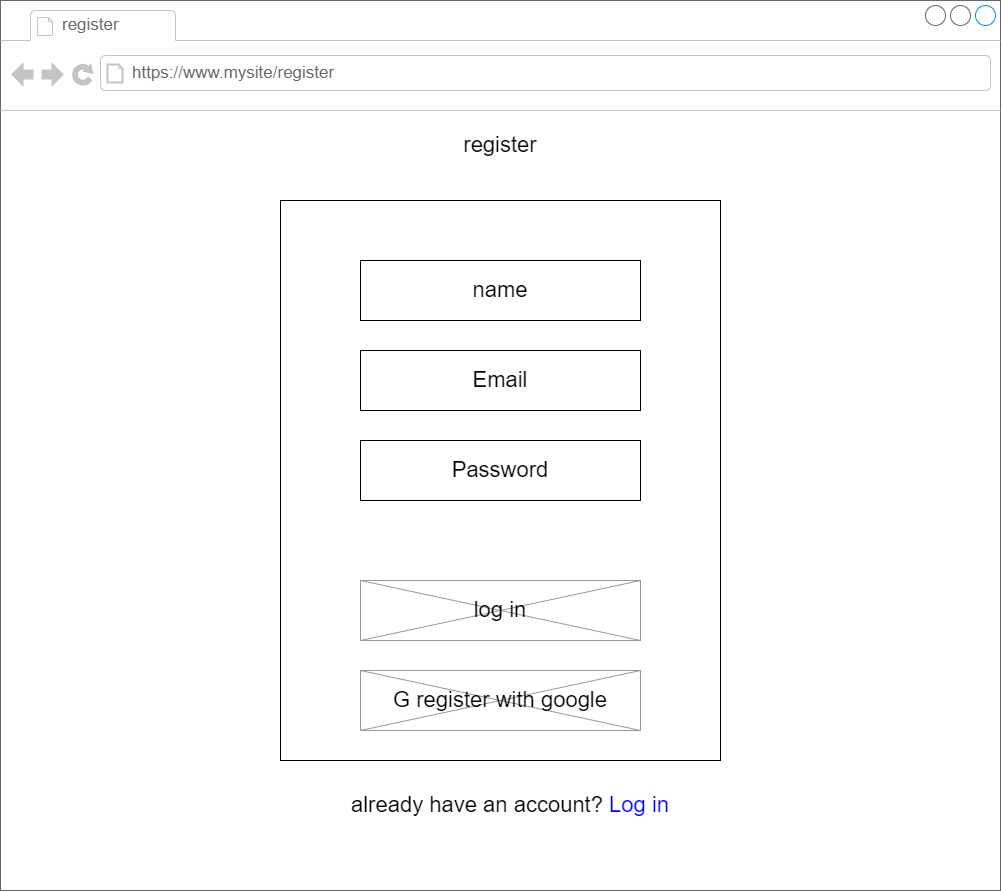

The diagram above was exported from draw.io. Its source (the exported page's mxGraphModel, read from the mxfile embedded in the PNG):
<mxGraphModel dx="1929" dy="944" grid="1" gridSize="10" guides="1" tooltips="1" connect="1" arrows="1" fold="1" page="1" pageScale="1" pageWidth="1100" pageHeight="850" background="none" math="0" shadow="0">
  <root>
    <mxCell id="0" />
    <mxCell id="1" parent="0" />
    <mxCell id="z4jP3BkIQeZcpbfqQ6xM-1" value="" style="strokeWidth=1;shadow=0;dashed=0;align=center;html=1;shape=mxgraph.mockup.containers.browserWindow;rSize=0;strokeColor=#666666;strokeColor2=#008cff;strokeColor3=#c4c4c4;mainText=,;recursiveResize=0;" vertex="1" parent="1">
      <mxGeometry x="40" y="40" width="1000" height="890" as="geometry" />
    </mxCell>
    <mxCell id="z4jP3BkIQeZcpbfqQ6xM-2" value="register" style="strokeWidth=1;shadow=0;dashed=0;align=center;html=1;shape=mxgraph.mockup.containers.anchor;fontSize=17;fontColor=#666666;align=left;" vertex="1" parent="z4jP3BkIQeZcpbfqQ6xM-1">
      <mxGeometry x="60" y="12" width="110" height="26" as="geometry" />
    </mxCell>
    <mxCell id="z4jP3BkIQeZcpbfqQ6xM-3" value="https://www.mysite/register" style="strokeWidth=1;shadow=0;dashed=0;align=center;html=1;shape=mxgraph.mockup.containers.anchor;rSize=0;fontSize=17;fontColor=#666666;align=left;" vertex="1" parent="z4jP3BkIQeZcpbfqQ6xM-1">
      <mxGeometry x="130" y="60" width="250" height="26" as="geometry" />
    </mxCell>
    <mxCell id="z4jP3BkIQeZcpbfqQ6xM-4" value="" style="rounded=0;whiteSpace=wrap;html=1;" vertex="1" parent="z4jP3BkIQeZcpbfqQ6xM-1">
      <mxGeometry x="280" y="200" width="440" height="560" as="geometry" />
    </mxCell>
    <mxCell id="z4jP3BkIQeZcpbfqQ6xM-5" value="&lt;font style=&quot;font-size: 22px&quot;&gt;register&lt;/font&gt;" style="text;html=1;strokeColor=none;fillColor=none;align=center;verticalAlign=middle;whiteSpace=wrap;rounded=0;" vertex="1" parent="z4jP3BkIQeZcpbfqQ6xM-1">
      <mxGeometry x="455" y="130" width="90" height="30" as="geometry" />
    </mxCell>
    <mxCell id="z4jP3BkIQeZcpbfqQ6xM-6" value="name" style="rounded=0;whiteSpace=wrap;html=1;fontSize=22;" vertex="1" parent="z4jP3BkIQeZcpbfqQ6xM-1">
      <mxGeometry x="360" y="260" width="280" height="60" as="geometry" />
    </mxCell>
    <mxCell id="z4jP3BkIQeZcpbfqQ6xM-8" value="Password" style="rounded=0;whiteSpace=wrap;html=1;fontSize=22;" vertex="1" parent="z4jP3BkIQeZcpbfqQ6xM-1">
      <mxGeometry x="360" y="440" width="280" height="60" as="geometry" />
    </mxCell>
    <mxCell id="z4jP3BkIQeZcpbfqQ6xM-7" value="Email" style="rounded=0;whiteSpace=wrap;html=1;fontSize=22;" vertex="1" parent="z4jP3BkIQeZcpbfqQ6xM-1">
      <mxGeometry x="360" y="350" width="280" height="60" as="geometry" />
    </mxCell>
    <mxCell id="z4jP3BkIQeZcpbfqQ6xM-12" value="" style="verticalLabelPosition=bottom;shadow=0;dashed=0;align=center;html=1;verticalAlign=top;strokeWidth=1;shape=mxgraph.mockup.graphics.simpleIcon;strokeColor=#999999;fontSize=22;fontColor=#0000FF;" vertex="1" parent="z4jP3BkIQeZcpbfqQ6xM-1">
      <mxGeometry x="360" y="580" width="280" height="60" as="geometry" />
    </mxCell>
    <mxCell id="z4jP3BkIQeZcpbfqQ6xM-13" value="&lt;font color=&quot;#000000&quot;&gt;log in&lt;/font&gt;" style="text;html=1;strokeColor=none;fillColor=none;align=center;verticalAlign=middle;whiteSpace=wrap;rounded=0;fontSize=22;fontColor=#0000FF;" vertex="1" parent="z4jP3BkIQeZcpbfqQ6xM-1">
      <mxGeometry x="470" y="595" width="60" height="30" as="geometry" />
    </mxCell>
    <mxCell id="z4jP3BkIQeZcpbfqQ6xM-14" value="" style="verticalLabelPosition=bottom;shadow=0;dashed=0;align=center;html=1;verticalAlign=top;strokeWidth=1;shape=mxgraph.mockup.graphics.simpleIcon;strokeColor=#999999;fontSize=22;fontColor=#0000FF;" vertex="1" parent="z4jP3BkIQeZcpbfqQ6xM-1">
      <mxGeometry x="360" y="670" width="280" height="60" as="geometry" />
    </mxCell>
    <mxCell id="z4jP3BkIQeZcpbfqQ6xM-15" value="G register with google" style="text;html=1;strokeColor=none;fillColor=none;align=center;verticalAlign=middle;whiteSpace=wrap;rounded=0;fontSize=22;fontColor=#000000;" vertex="1" parent="z4jP3BkIQeZcpbfqQ6xM-1">
      <mxGeometry x="385" y="685" width="230" height="30" as="geometry" />
    </mxCell>
    <mxCell id="z4jP3BkIQeZcpbfqQ6xM-16" value="already have an account? &lt;font color=&quot;#0000ff&quot;&gt;Log in&lt;/font&gt;" style="text;html=1;strokeColor=none;fillColor=none;align=center;verticalAlign=middle;whiteSpace=wrap;rounded=0;fontSize=22;fontColor=#000000;" vertex="1" parent="z4jP3BkIQeZcpbfqQ6xM-1">
      <mxGeometry x="325" y="790" width="370" height="30" as="geometry" />
    </mxCell>
  </root>
</mxGraphModel>